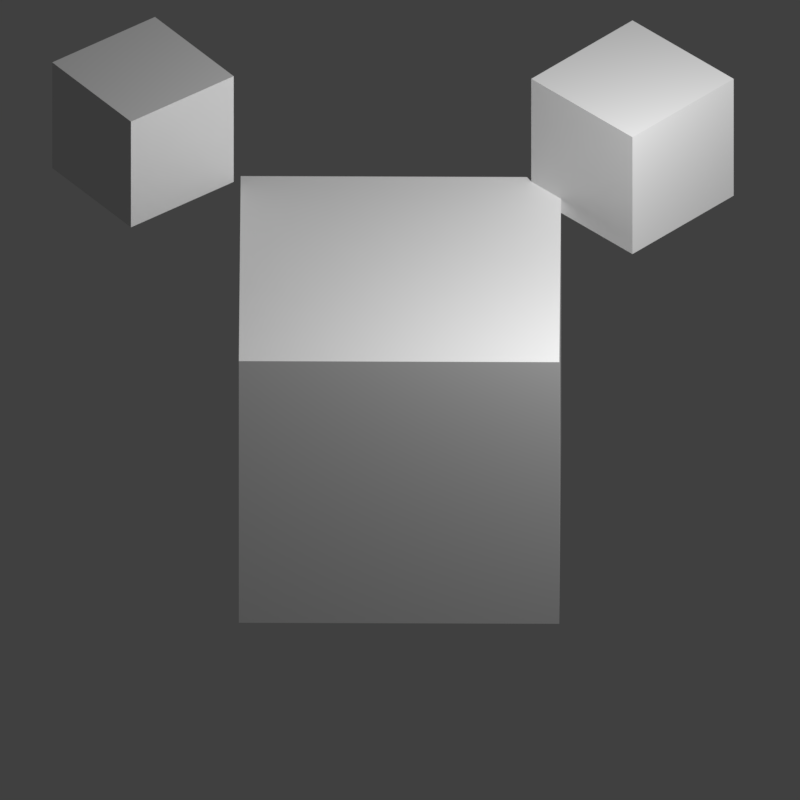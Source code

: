 # Source: data.blend  (saved by Blender 3.4.6; exported with 4.5.12 LTS)
import bpy
from mathutils import Matrix  # noqa: F401  (used for matrix-valued properties, if any)

bpy.ops.wm.read_factory_settings(use_empty=True)
scene = bpy.context.scene
scene.name = 'Scene'

# ---- collections
col_collection = bpy.data.collections.new('Collection'); scene.collection.children.link(col_collection)
col_model = bpy.data.collections.new('model'); col_collection.children.link(col_model)
col_collection_2 = bpy.data.collections.new('Collection 2'); scene.collection.children.link(col_collection_2)
col_collection_3 = bpy.data.collections.new('Collection 3'); scene.collection.children.link(col_collection_3)

# ---- materials (node trees are filled in below, after node groups)
mat_material_002 = bpy.data.materials.new('Material.002')
mat_material_002.use_transparent_shadow = False
mat_material_002.line_color = (0.0, 0.1019, 1.0, 0.0)
mat_material_001 = bpy.data.materials.new('Material.001')
mat_material_001.use_transparent_shadow = False
mat_material = bpy.data.materials.new('Material')
mat_material.use_transparent_shadow = False
mat_material.line_priority = 1

# ---- material node trees
mat_material_002.use_nodes = True; mat_material_002.node_tree.nodes.clear()
_N = mat_material_002.node_tree.nodes; _L = mat_material_002.node_tree.links
n0 = _N.new('ShaderNodeBsdfPrincipled'); n0.name = 'Principled BSDF'; n0.location = (10, 300)
n0.distribution = 'GGX'
n0.subsurface_method = 'RANDOM_WALK_SKIN'
n0.inputs[3].default_value = 1.45
n0.inputs[27].default_value = (0.0, 0.0, 0.0, 1.0)
n0.inputs[28].default_value = 1.0
n1 = _N.new('ShaderNodeOutputMaterial'); n1.name = 'Material Output'; n1.location = (300, 300)
_L.new(n0.outputs[0], n1.inputs[0])
n1.is_active_output = True
mat_material_001.use_nodes = True; mat_material_001.node_tree.nodes.clear()
_N = mat_material_001.node_tree.nodes; _L = mat_material_001.node_tree.links
n0 = _N.new('ShaderNodeBsdfPrincipled'); n0.name = 'Principled BSDF'; n0.location = (10, 300)
n0.distribution = 'GGX'
n0.subsurface_method = 'RANDOM_WALK_SKIN'
n0.inputs[3].default_value = 1.45
n0.inputs[27].default_value = (0.0, 0.0, 0.0, 1.0)
n0.inputs[28].default_value = 1.0
n1 = _N.new('ShaderNodeOutputMaterial'); n1.name = 'Material Output'; n1.location = (300, 300)
_L.new(n0.outputs[0], n1.inputs[0])
n1.is_active_output = True
mat_material.use_nodes = True; mat_material.node_tree.nodes.clear()
_N = mat_material.node_tree.nodes; _L = mat_material.node_tree.links
n0 = _N.new('ShaderNodeBsdfPrincipled'); n0.name = 'Principled BSDF'; n0.location = (10, 300)
n0.distribution = 'GGX'
n0.subsurface_method = 'RANDOM_WALK_SKIN'
n0.inputs[3].default_value = 1.45
n0.inputs[27].default_value = (0.0, 0.0, 0.0, 1.0)
n0.inputs[28].default_value = 1.0
n1 = _N.new('ShaderNodeOutputMaterial'); n1.name = 'Material Output'; n1.location = (300, 300)
_L.new(n0.outputs[0], n1.inputs[0])
n1.is_active_output = True

# ---- world
world_world = bpy.data.worlds.new('World'); scene.world = world_world
world_world.use_nodes = True; world_world.node_tree.nodes.clear()
_N = world_world.node_tree.nodes; _L = world_world.node_tree.links
n0 = _N.new('ShaderNodeOutputWorld'); n0.name = 'World Output'; n0.location = (300, 300)
n1 = _N.new('ShaderNodeBackground'); n1.name = 'Background'; n1.location = (10, 300)
n1.inputs[0].default_value = (0.05088, 0.05088, 0.05088, 1.0)
_L.new(n1.outputs[0], n0.inputs[0])
n0.is_active_output = True
world_world.color = (0.05088, 0.05088, 0.05088)
world_world.use_sun_shadow = False
world_world.sun_shadow_jitter_overblur = 0.0

# ---- cameras
cam_camera_001 = bpy.data.cameras.new('Camera.001')
cam_camera_001.type = 'ORTHO'
cam_camera_001.ortho_scale = 14.12

# ---- lights
light_light = bpy.data.lights.new('Light', 'POINT')
light_light.transmission_factor = 0.0
light_light.energy = 5000.0
light_light.shadow_soft_size = 0.1
light_light.shadow_maximum_resolution = 0.006
light_light.use_absolute_resolution = True

# ---- meshes
me_cube = bpy.data.meshes.new('Cube')
me_cube.from_pydata([(1.0, 1.0, 1.0), (1.0, 1.0, -1.0), (1.0, -1.0, 1.0), (1.0, -1.0, -1.0), (-1.0, 1.0, 1.0), (-1.0, 1.0, -1.0), (-1.0, -1.0, 1.0), (-1.0, -1.0, -1.0)], [], [(0, 4, 6, 2), (3, 2, 6, 7), (7, 6, 4, 5), (5, 1, 3, 7), (1, 0, 2, 3), (5, 4, 0, 1)])
_uv = me_cube.uv_layers.new(name='UVMap')
_uv.uv.foreach_set('vector', [0.625, 0.5, 0.875, 0.5, 0.875, 0.75, 0.625, 0.75, 0.375, 0.75, 0.625, 0.75, 0.625, 1.0, 0.375, 1.0, 0.375, 0.0, 0.625, 0.0, 0.625, 0.25, 0.375, 0.25, 0.125, 0.5, 0.375, 0.5, 0.375, 0.75, 0.125, 0.75, 0.375, 0.5, 0.625, 0.5, 0.625, 0.75, 0.375, 0.75, 0.375, 0.25, 0.625, 0.25, 0.625, 0.5, 0.375, 0.5])
me_cube.materials.append(mat_material_002)
me_cube.use_mirror_vertex_groups = False
me_cube.update()
me_cube_001 = bpy.data.meshes.new('Cube.001')
me_cube_001.from_pydata([(1.0, 1.0, 1.0), (1.0, 1.0, -1.0), (1.0, -1.0, 1.0), (1.0, -1.0, -1.0), (-1.0, 1.0, 1.0), (-1.0, 1.0, -1.0), (-1.0, -1.0, 1.0), (-1.0, -1.0, -1.0)], [], [(0, 4, 6, 2), (3, 2, 6, 7), (7, 6, 4, 5), (5, 1, 3, 7), (1, 0, 2, 3), (5, 4, 0, 1)])
_uv = me_cube_001.uv_layers.new(name='UVMap')
_uv.uv.foreach_set('vector', [0.625, 0.5, 0.875, 0.5, 0.875, 0.75, 0.625, 0.75, 0.375, 0.75, 0.625, 0.75, 0.625, 1.0, 0.375, 1.0, 0.375, 0.0, 0.625, 0.0, 0.625, 0.25, 0.375, 0.25, 0.125, 0.5, 0.375, 0.5, 0.375, 0.75, 0.125, 0.75, 0.375, 0.5, 0.625, 0.5, 0.625, 0.75, 0.375, 0.75, 0.375, 0.25, 0.625, 0.25, 0.625, 0.5, 0.375, 0.5])
me_cube_001.materials.append(mat_material_001)
me_cube_001.use_mirror_vertex_groups = False
me_cube_001.update()
me_cube_002 = bpy.data.meshes.new('Cube.002')
me_cube_002.from_pydata([(1.0, 1.0, 1.0), (1.0, 1.0, -1.0), (1.0, -1.0, 1.0), (1.0, -1.0, -1.0), (-1.0, 1.0, 1.0), (-1.0, 1.0, -1.0), (-1.0, -1.0, 1.0), (-1.0, -1.0, -1.0)], [], [(0, 4, 6, 2), (3, 2, 6, 7), (7, 6, 4, 5), (5, 1, 3, 7), (1, 0, 2, 3), (5, 4, 0, 1)])
_uv = me_cube_002.uv_layers.new(name='UVMap')
_uv.uv.foreach_set('vector', [0.625, 0.5, 0.875, 0.5, 0.875, 0.75, 0.625, 0.75, 0.375, 0.75, 0.625, 0.75, 0.625, 1.0, 0.375, 1.0, 0.375, 0.0, 0.625, 0.0, 0.625, 0.25, 0.375, 0.25, 0.125, 0.5, 0.375, 0.5, 0.375, 0.75, 0.125, 0.75, 0.375, 0.5, 0.625, 0.5, 0.625, 0.75, 0.375, 0.75, 0.375, 0.25, 0.625, 0.25, 0.625, 0.5, 0.375, 0.5])
me_cube_002.materials.append(mat_material)
me_cube_002.use_mirror_vertex_groups = False
me_cube_002.update()

# ---- objects
ob_cube = bpy.data.objects.new('Cube', me_cube)
ob_light = bpy.data.objects.new('Light', light_light)
ob_trueisocam = bpy.data.objects.new('TrueIsoCam', cam_camera_001)
ob_cube_001 = bpy.data.objects.new('Cube.001', me_cube_001)
ob_cube_002 = bpy.data.objects.new('Cube.002', me_cube_002)

# ---- transforms, parenting, visibility, modifiers, constraints
ob_cube.location = (0.0, 0.0, 0.0)
ob_cube.rotation_euler = (0.0, -0.0, -0.7912)
ob_cube.scale = (2.828, 2.828, 2.828)
ob_cube.lock_rotations_4d = False
ob_cube.empty_display_type = 'ARROWS'
ob_cube.lineart.crease_threshold = 0.0
ob_light.location = (8.448, 1.005, 11.76)
ob_light.rotation_euler = (0.6503, 0.05522, 1.866)
ob_light.lock_rotations_4d = False
ob_light.empty_display_type = 'ARROWS'
ob_light.color = (0.0, 0.0, 0.0, 0.0)
ob_light.lineart.crease_threshold = 0.0
ob_trueisocam.location = (30.61, -30.61, 30.61)
ob_trueisocam.rotation_euler = (0.9553, 0.0, 0.7854)
ob_cube_001.location = (1.008, 4.794, 3.786)
ob_cube_001.scale = (1.263, 1.263, 1.263)
ob_cube_001.lock_rotations_4d = False
ob_cube_001.empty_display_type = 'ARROWS'
ob_cube_001.lineart.crease_threshold = 0.0
ob_cube_002.location = (-5.21, -1.206, 4.004)
ob_cube_002.rotation_euler = (0.0, -0.0, -0.1314)
ob_cube_002.scale = (1.142, 1.142, 1.142)
ob_cube_002.lock_rotations_4d = False
ob_cube_002.empty_display_type = 'ARROWS'
ob_cube_002.lineart.crease_threshold = 0.0

# ---- collection membership
col_collection.objects.link(ob_cube)
col_collection.objects.link(ob_light)
col_collection.objects.link(ob_trueisocam)
col_collection_2.objects.link(ob_cube_001)
col_collection_3.objects.link(ob_cube_002)

# ---- scene / render settings (as saved in the file)
scene.camera = ob_trueisocam
scene.frame_start = 1; scene.frame_end = 1; scene.frame_set(1)
scene.render.engine = 'BLENDER_EEVEE_NEXT'
scene.render.image_settings.compression = 0
scene.render.resolution_x = 500
scene.render.resolution_y = 500
scene.render.dither_intensity = 0.0
scene.render.filter_size = 0.0
scene.render.film_transparent = True
scene.render.use_freestyle = True
scene.cycles.samples = 20
scene.cycles.sampling_pattern = 'TABULATED_SOBOL'
scene.cycles.use_light_tree = False
scene.eevee.taa_samples = 20
scene.eevee.taa_render_samples = 20
scene.view_settings.view_transform = 'Standard'
bpy.context.view_layer.update()
